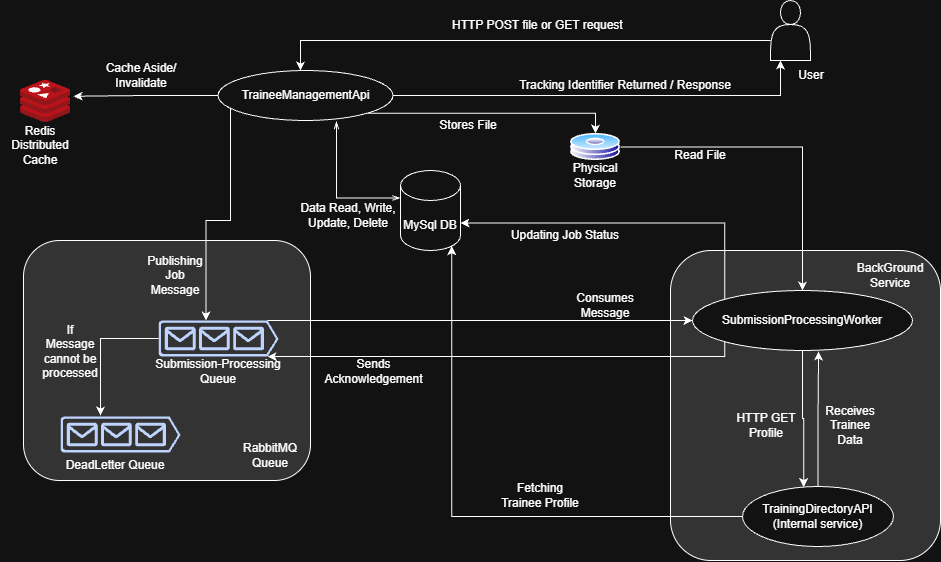

The diagram above was exported from draw.io. Its source (the exported page's mxGraphModel, read from the mxfile embedded in the PNG):
<mxGraphModel dx="1288" dy="703" grid="1" gridSize="10" guides="1" tooltips="1" connect="1" arrows="1" fold="1" page="1" pageScale="1" pageWidth="850" pageHeight="1100" math="0" shadow="0">
  <root>
    <mxCell id="0" />
    <mxCell id="1" parent="0" />
    <mxCell id="oHvbdsrG6qgEVKGQn_9P-74" parent="1" style="rounded=1;whiteSpace=wrap;html=1;fillColor=light-dark(#FFFFFF,#333333);gradientColor=none;gradientDirection=south;fillStyle=auto;" value="" vertex="1">
      <mxGeometry height="240" width="287" x="53" y="280" as="geometry" />
    </mxCell>
    <mxCell id="oHvbdsrG6qgEVKGQn_9P-57" parent="1" style="rounded=1;whiteSpace=wrap;html=1;fillColor=light-dark(#FFFFFF,#333333);gradientColor=none;gradientDirection=south;fillStyle=auto;" value="" vertex="1">
      <mxGeometry height="310" width="270" x="700" y="290" as="geometry" />
    </mxCell>
    <mxCell id="oHvbdsrG6qgEVKGQn_9P-11" edge="1" parent="1" source="oHvbdsrG6qgEVKGQn_9P-1" style="edgeStyle=orthogonalEdgeStyle;rounded=0;orthogonalLoop=1;jettySize=auto;html=1;exitX=0;exitY=0;exitDx=0;exitDy=27.5;exitPerimeter=0;entryX=0.677;entryY=1.015;entryDx=0;entryDy=0;endArrow=openThin;endFill=0;entryPerimeter=0;startArrow=openThin;startFill=0;" target="oHvbdsrG6qgEVKGQn_9P-10">
      <mxGeometry relative="1" as="geometry">
        <Array as="points">
          <mxPoint x="366" y="237" />
        </Array>
      </mxGeometry>
    </mxCell>
    <mxCell id="oHvbdsrG6qgEVKGQn_9P-1" parent="1" style="shape=cylinder3;whiteSpace=wrap;html=1;boundedLbl=1;backgroundOutline=1;size=15;" value="" vertex="1">
      <mxGeometry height="80" width="60" x="430" y="210" as="geometry" />
    </mxCell>
    <mxCell id="oHvbdsrG6qgEVKGQn_9P-2" parent="1" style="text;html=1;whiteSpace=wrap;strokeColor=none;fillColor=none;align=center;verticalAlign=middle;rounded=0;" value="MySql DB" vertex="1">
      <mxGeometry height="30" width="60" x="430" y="250" as="geometry" />
    </mxCell>
    <mxCell id="oHvbdsrG6qgEVKGQn_9P-31" edge="1" parent="1" source="oHvbdsrG6qgEVKGQn_9P-5" style="edgeStyle=orthogonalEdgeStyle;rounded=0;orthogonalLoop=1;jettySize=auto;html=1;exitX=0.91;exitY=0;exitDx=0;exitDy=0;exitPerimeter=0;entryX=0;entryY=0.5;entryDx=0;entryDy=0;" target="oHvbdsrG6qgEVKGQn_9P-21">
      <mxGeometry relative="1" as="geometry">
        <Array as="points">
          <mxPoint x="420" y="360" />
          <mxPoint x="420" y="360" />
        </Array>
      </mxGeometry>
    </mxCell>
    <mxCell id="oHvbdsrG6qgEVKGQn_9P-5" parent="1" style="sketch=0;aspect=fixed;pointerEvents=1;shadow=0;dashed=0;html=1;strokeColor=none;labelPosition=center;verticalLabelPosition=bottom;verticalAlign=top;align=center;fillColor=#00188D;shape=mxgraph.azure.queue_generic" value="" vertex="1">
      <mxGeometry height="36" width="120" x="188" y="360" as="geometry" />
    </mxCell>
    <mxCell id="oHvbdsrG6qgEVKGQn_9P-7" parent="1" style="sketch=0;aspect=fixed;pointerEvents=1;shadow=0;dashed=0;html=1;strokeColor=none;labelPosition=center;verticalLabelPosition=bottom;verticalAlign=top;align=center;fillColor=#00188D;shape=mxgraph.azure.queue_generic" value="" vertex="1">
      <mxGeometry height="36" width="120" x="90" y="456" as="geometry" />
    </mxCell>
    <mxCell id="oHvbdsrG6qgEVKGQn_9P-8" parent="1" style="text;html=1;whiteSpace=wrap;strokeColor=none;fillColor=none;align=center;verticalAlign=middle;rounded=0;" value="Submission-Processing Queue" vertex="1">
      <mxGeometry height="30" width="150" x="173" y="396" as="geometry" />
    </mxCell>
    <mxCell id="oHvbdsrG6qgEVKGQn_9P-27" edge="1" parent="1" source="oHvbdsrG6qgEVKGQn_9P-10" style="edgeStyle=orthogonalEdgeStyle;rounded=0;orthogonalLoop=1;jettySize=auto;html=1;exitX=1;exitY=0.5;exitDx=0;exitDy=0;entryX=0.25;entryY=1;entryDx=0;entryDy=0;" target="oHvbdsrG6qgEVKGQn_9P-16">
      <mxGeometry relative="1" as="geometry" />
    </mxCell>
    <mxCell id="oHvbdsrG6qgEVKGQn_9P-64" edge="1" parent="1" source="oHvbdsrG6qgEVKGQn_9P-10" style="edgeStyle=orthogonalEdgeStyle;rounded=0;orthogonalLoop=1;jettySize=auto;html=1;exitX=1;exitY=1;exitDx=0;exitDy=0;" target="oHvbdsrG6qgEVKGQn_9P-50">
      <mxGeometry relative="1" as="geometry" />
    </mxCell>
    <mxCell id="oHvbdsrG6qgEVKGQn_9P-10" parent="1" style="ellipse;whiteSpace=wrap;html=1;" value="TraineeManagementApi" vertex="1">
      <mxGeometry height="50" width="175" x="247.5" y="110" as="geometry" />
    </mxCell>
    <mxCell id="oHvbdsrG6qgEVKGQn_9P-12" parent="1" style="text;html=1;whiteSpace=wrap;strokeColor=none;fillColor=none;align=center;verticalAlign=middle;rounded=0;" value="Data Read, Write, Update, Delete" vertex="1">
      <mxGeometry height="30" width="110" x="323" y="240" as="geometry" />
    </mxCell>
    <mxCell id="oHvbdsrG6qgEVKGQn_9P-13" parent="1" style="image;sketch=0;aspect=fixed;html=1;points=[];align=center;fontSize=12;image=img/lib/mscae/Cache_Redis_Product.svg;" value="" vertex="1">
      <mxGeometry height="42" width="50" x="50" y="120" as="geometry" />
    </mxCell>
    <mxCell id="oHvbdsrG6qgEVKGQn_9P-14" parent="1" style="text;html=1;whiteSpace=wrap;strokeColor=none;fillColor=none;align=center;verticalAlign=middle;rounded=0;" value="Redis Distributed Cache" vertex="1">
      <mxGeometry height="30" width="80" x="30" y="170" as="geometry" />
    </mxCell>
    <mxCell id="oHvbdsrG6qgEVKGQn_9P-17" edge="1" parent="1" source="oHvbdsrG6qgEVKGQn_9P-16" style="edgeStyle=orthogonalEdgeStyle;rounded=0;orthogonalLoop=1;jettySize=auto;html=1;" target="oHvbdsrG6qgEVKGQn_9P-10">
      <mxGeometry relative="1" as="geometry">
        <Array as="points">
          <mxPoint x="330" y="80" />
        </Array>
      </mxGeometry>
    </mxCell>
    <mxCell id="oHvbdsrG6qgEVKGQn_9P-16" parent="1" style="shape=actor;whiteSpace=wrap;html=1;" value="" vertex="1">
      <mxGeometry height="60" width="40" x="800" y="40" as="geometry" />
    </mxCell>
    <mxCell id="oHvbdsrG6qgEVKGQn_9P-18" parent="1" style="text;html=1;whiteSpace=wrap;strokeColor=none;fillColor=none;align=center;verticalAlign=middle;rounded=0;" value="HTTP POST file or GET request&amp;nbsp;" vertex="1">
      <mxGeometry height="30" width="202" x="468" y="50" as="geometry" />
    </mxCell>
    <mxCell id="oHvbdsrG6qgEVKGQn_9P-19" edge="1" parent="1" source="oHvbdsrG6qgEVKGQn_9P-10" style="edgeStyle=orthogonalEdgeStyle;rounded=0;orthogonalLoop=1;jettySize=auto;html=1;entryX=0.396;entryY=0;entryDx=0;entryDy=0;entryPerimeter=0;" target="oHvbdsrG6qgEVKGQn_9P-5">
      <mxGeometry relative="1" as="geometry">
        <Array as="points">
          <mxPoint x="260" y="260" />
          <mxPoint x="235" y="260" />
        </Array>
      </mxGeometry>
    </mxCell>
    <mxCell id="oHvbdsrG6qgEVKGQn_9P-20" parent="1" style="text;html=1;whiteSpace=wrap;strokeColor=none;fillColor=none;align=center;verticalAlign=middle;rounded=0;" value="DeadLetter Queue" vertex="1">
      <mxGeometry height="30" width="150" x="70" y="490" as="geometry" />
    </mxCell>
    <mxCell id="oHvbdsrG6qgEVKGQn_9P-21" parent="1" style="ellipse;whiteSpace=wrap;html=1;" value="SubmissionProcessingWorker" vertex="1">
      <mxGeometry height="60" width="220" x="722" y="330" as="geometry" />
    </mxCell>
    <mxCell id="oHvbdsrG6qgEVKGQn_9P-22" parent="1" style="ellipse;whiteSpace=wrap;html=1;" value="TrainingDirectoryAPI&lt;div&gt;(Internal service)&lt;/div&gt;" vertex="1">
      <mxGeometry height="60" width="151" x="772" y="526" as="geometry" />
    </mxCell>
    <mxCell id="oHvbdsrG6qgEVKGQn_9P-23" parent="1" style="text;html=1;whiteSpace=wrap;strokeColor=none;fillColor=none;align=center;verticalAlign=middle;rounded=0;" value="Cache Aside/ Invalidate" vertex="1">
      <mxGeometry height="30" width="122.5" x="110" y="100" as="geometry" />
    </mxCell>
    <mxCell id="oHvbdsrG6qgEVKGQn_9P-26" parent="1" style="text;html=1;whiteSpace=wrap;strokeColor=none;fillColor=none;align=center;verticalAlign=middle;rounded=0;" value="Publishing Job Message" vertex="1">
      <mxGeometry height="30" width="60" x="175" y="300" as="geometry" />
    </mxCell>
    <mxCell id="oHvbdsrG6qgEVKGQn_9P-28" parent="1" style="text;html=1;whiteSpace=wrap;strokeColor=none;fillColor=none;align=center;verticalAlign=middle;rounded=0;" value="Tracking Identifier Returned / Response" vertex="1">
      <mxGeometry height="30" width="230" x="540" y="110" as="geometry" />
    </mxCell>
    <mxCell id="oHvbdsrG6qgEVKGQn_9P-30" parent="1" style="text;html=1;whiteSpace=wrap;strokeColor=none;fillColor=none;align=center;verticalAlign=middle;rounded=0;" value="User" vertex="1">
      <mxGeometry height="30" width="60" x="811" y="100" as="geometry" />
    </mxCell>
    <mxCell id="oHvbdsrG6qgEVKGQn_9P-32" parent="1" style="text;html=1;whiteSpace=wrap;strokeColor=none;fillColor=none;align=center;verticalAlign=middle;rounded=0;" value="Consumes Message" vertex="1">
      <mxGeometry height="30" width="110" x="580" y="330" as="geometry" />
    </mxCell>
    <mxCell id="oHvbdsrG6qgEVKGQn_9P-33" edge="1" parent="1" source="oHvbdsrG6qgEVKGQn_9P-21" style="edgeStyle=orthogonalEdgeStyle;rounded=0;orthogonalLoop=1;jettySize=auto;html=1;exitX=0.5;exitY=1;exitDx=0;exitDy=0;entryX=0.405;entryY=0.01;entryDx=0;entryDy=0;entryPerimeter=0;" target="oHvbdsrG6qgEVKGQn_9P-22">
      <mxGeometry relative="1" as="geometry" />
    </mxCell>
    <mxCell id="oHvbdsrG6qgEVKGQn_9P-35" parent="1" style="text;html=1;whiteSpace=wrap;strokeColor=none;fillColor=none;align=center;verticalAlign=middle;rounded=0;" value="HTTP GET Profile" vertex="1">
      <mxGeometry height="50" width="72" x="760" y="440" as="geometry" />
    </mxCell>
    <mxCell id="oHvbdsrG6qgEVKGQn_9P-36" edge="1" parent="1" source="oHvbdsrG6qgEVKGQn_9P-22" style="edgeStyle=orthogonalEdgeStyle;rounded=0;orthogonalLoop=1;jettySize=auto;html=1;exitX=0.5;exitY=0;exitDx=0;exitDy=0;entryX=0.573;entryY=1.017;entryDx=0;entryDy=0;entryPerimeter=0;" target="oHvbdsrG6qgEVKGQn_9P-21">
      <mxGeometry relative="1" as="geometry" />
    </mxCell>
    <mxCell id="oHvbdsrG6qgEVKGQn_9P-37" parent="1" style="text;html=1;whiteSpace=wrap;strokeColor=none;fillColor=none;align=center;verticalAlign=middle;rounded=0;" value="Receives Trainee Data" vertex="1">
      <mxGeometry height="30" width="60" x="850" y="450" as="geometry" />
    </mxCell>
    <mxCell id="oHvbdsrG6qgEVKGQn_9P-38" edge="1" parent="1" source="oHvbdsrG6qgEVKGQn_9P-21" style="edgeStyle=orthogonalEdgeStyle;rounded=0;orthogonalLoop=1;jettySize=auto;html=1;exitX=0;exitY=1;exitDx=0;exitDy=0;entryX=0.91;entryY=1;entryDx=0;entryDy=0;entryPerimeter=0;" target="oHvbdsrG6qgEVKGQn_9P-5">
      <mxGeometry relative="1" as="geometry">
        <Array as="points">
          <mxPoint x="754" y="396" />
        </Array>
        <mxPoint x="704.2182540694796" y="330.00320343559645" as="sourcePoint" />
        <mxPoint x="550" y="457.15000000000003" as="targetPoint" />
      </mxGeometry>
    </mxCell>
    <mxCell id="oHvbdsrG6qgEVKGQn_9P-44" parent="1" style="text;html=1;whiteSpace=wrap;strokeColor=none;fillColor=none;align=center;verticalAlign=middle;rounded=0;" value="Sends Acknowledgement" vertex="1">
      <mxGeometry height="30" width="107" x="350" y="396" as="geometry" />
    </mxCell>
    <mxCell id="oHvbdsrG6qgEVKGQn_9P-46" edge="1" parent="1" source="oHvbdsrG6qgEVKGQn_9P-5" style="edgeStyle=orthogonalEdgeStyle;rounded=0;orthogonalLoop=1;jettySize=auto;html=1;exitX=0;exitY=0.5;exitDx=0;exitDy=0;exitPerimeter=0;">
      <mxGeometry relative="1" as="geometry">
        <Array as="points">
          <mxPoint x="130" y="378" />
          <mxPoint x="130" y="455" />
        </Array>
        <mxPoint x="130" y="455" as="targetPoint" />
      </mxGeometry>
    </mxCell>
    <mxCell id="oHvbdsrG6qgEVKGQn_9P-47" parent="1" style="text;html=1;whiteSpace=wrap;strokeColor=none;fillColor=none;align=center;verticalAlign=middle;rounded=0;" value="If Message cannot be processed" vertex="1">
      <mxGeometry width="60" x="70" y="390" as="geometry" />
    </mxCell>
    <mxCell id="oHvbdsrG6qgEVKGQn_9P-54" edge="1" parent="1" source="oHvbdsrG6qgEVKGQn_9P-50" style="edgeStyle=orthogonalEdgeStyle;rounded=0;orthogonalLoop=1;jettySize=auto;html=1;exitX=1;exitY=0.5;exitDx=0;exitDy=0;entryX=0.5;entryY=0;entryDx=0;entryDy=0;" target="oHvbdsrG6qgEVKGQn_9P-21">
      <mxGeometry relative="1" as="geometry" />
    </mxCell>
    <mxCell id="oHvbdsrG6qgEVKGQn_9P-50" parent="1" style="image;aspect=fixed;perimeter=ellipsePerimeter;html=1;align=center;shadow=0;dashed=0;spacingTop=3;image=img/lib/active_directory/hard_disk.svg;" value="" vertex="1">
      <mxGeometry height="27" width="50" x="600" y="173" as="geometry" />
    </mxCell>
    <mxCell id="oHvbdsrG6qgEVKGQn_9P-53" parent="1" style="text;html=1;whiteSpace=wrap;strokeColor=none;fillColor=none;align=center;verticalAlign=middle;rounded=0;" value="Stores File" vertex="1">
      <mxGeometry height="30" width="60" x="468" y="150" as="geometry" />
    </mxCell>
    <mxCell id="oHvbdsrG6qgEVKGQn_9P-55" parent="1" style="text;html=1;whiteSpace=wrap;strokeColor=none;fillColor=none;align=center;verticalAlign=middle;rounded=0;" value="Read File" vertex="1">
      <mxGeometry height="30" width="100" x="680" y="180" as="geometry" />
    </mxCell>
    <mxCell id="oHvbdsrG6qgEVKGQn_9P-56" parent="1" style="text;html=1;whiteSpace=wrap;strokeColor=none;fillColor=none;align=center;verticalAlign=middle;rounded=0;" value="Physical Storage" vertex="1">
      <mxGeometry height="30" width="60" x="595" y="200" as="geometry" />
    </mxCell>
    <mxCell id="oHvbdsrG6qgEVKGQn_9P-58" parent="1" style="text;html=1;whiteSpace=wrap;strokeColor=none;fillColor=none;align=center;verticalAlign=middle;rounded=0;" value="BackGround Service" vertex="1">
      <mxGeometry height="30" width="60" x="890" y="300" as="geometry" />
    </mxCell>
    <mxCell id="oHvbdsrG6qgEVKGQn_9P-67" edge="1" parent="1" source="oHvbdsrG6qgEVKGQn_9P-21" style="edgeStyle=orthogonalEdgeStyle;rounded=0;orthogonalLoop=1;jettySize=auto;html=1;exitX=0;exitY=0;exitDx=0;exitDy=0;entryX=1;entryY=0;entryDx=0;entryDy=52.5;entryPerimeter=0;" target="oHvbdsrG6qgEVKGQn_9P-1">
      <mxGeometry relative="1" as="geometry">
        <Array as="points">
          <mxPoint x="754" y="263" />
        </Array>
      </mxGeometry>
    </mxCell>
    <mxCell id="oHvbdsrG6qgEVKGQn_9P-68" parent="1" style="text;html=1;whiteSpace=wrap;strokeColor=none;fillColor=none;align=center;verticalAlign=middle;rounded=0;" value="Updating Job Status" vertex="1">
      <mxGeometry height="30" width="130" x="530" y="260" as="geometry" />
    </mxCell>
    <mxCell id="oHvbdsrG6qgEVKGQn_9P-69" edge="1" parent="1" source="oHvbdsrG6qgEVKGQn_9P-10" style="edgeStyle=orthogonalEdgeStyle;rounded=0;orthogonalLoop=1;jettySize=auto;html=1;exitX=0;exitY=0.5;exitDx=0;exitDy=0;entryX=1.06;entryY=0.375;entryDx=0;entryDy=0;entryPerimeter=0;" target="oHvbdsrG6qgEVKGQn_9P-13">
      <mxGeometry relative="1" as="geometry" />
    </mxCell>
    <mxCell id="oHvbdsrG6qgEVKGQn_9P-70" edge="1" parent="1" source="oHvbdsrG6qgEVKGQn_9P-22" style="edgeStyle=orthogonalEdgeStyle;rounded=0;orthogonalLoop=1;jettySize=auto;html=1;exitX=0;exitY=0.5;exitDx=0;exitDy=0;entryX=0.855;entryY=1;entryDx=0;entryDy=-4.35;entryPerimeter=0;" target="oHvbdsrG6qgEVKGQn_9P-1">
      <mxGeometry relative="1" as="geometry" />
    </mxCell>
    <mxCell id="oHvbdsrG6qgEVKGQn_9P-72" parent="1" style="text;html=1;whiteSpace=wrap;strokeColor=none;fillColor=none;align=center;verticalAlign=middle;rounded=0;" value="Fetching Trainee Profile" vertex="1">
      <mxGeometry height="30" width="80" x="530" y="520" as="geometry" />
    </mxCell>
    <mxCell id="oHvbdsrG6qgEVKGQn_9P-76" parent="1" style="text;html=1;whiteSpace=wrap;strokeColor=none;fillColor=none;align=center;verticalAlign=middle;rounded=0;" value="RabbitMQ Queue" vertex="1">
      <mxGeometry height="30" width="60" x="270" y="480" as="geometry" />
    </mxCell>
  </root>
</mxGraphModel>